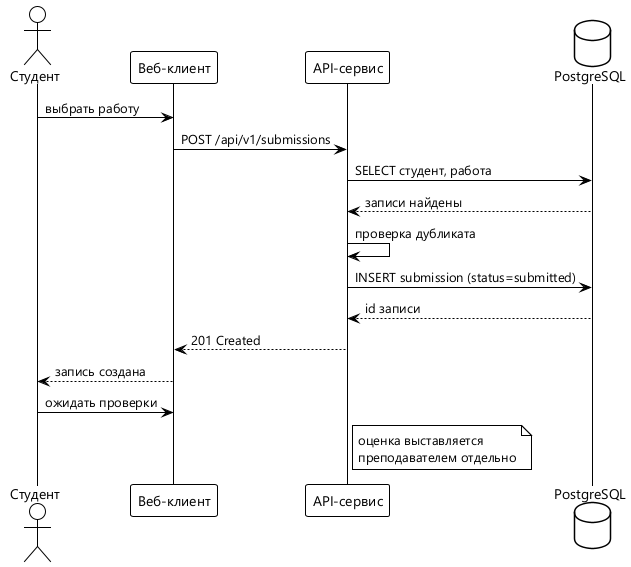

The diagram above was rendered by PlantUML. Its source (embedded in the PNG):
@startuml submission_flow
!theme plain
skinparam defaultFontName "Segoe UI"
skinparam shadowing false

actor "Студент" as S
participant "Веб-клиент" as C
participant "API-сервис" as A
database "PostgreSQL" as DB

S -> C : выбрать работу
C -> A : POST /api/v1/submissions
A -> DB : SELECT студент, работа
DB --> A : записи найдены
A -> A : проверка дубликата
A -> DB : INSERT submission (status=submitted)
DB --> A : id записи
A --> C : 201 Created
C --> S : запись создана

S -> C : ожидать проверки
note right of A : оценка выставляется\nпреподавателем отдельно
@enduml